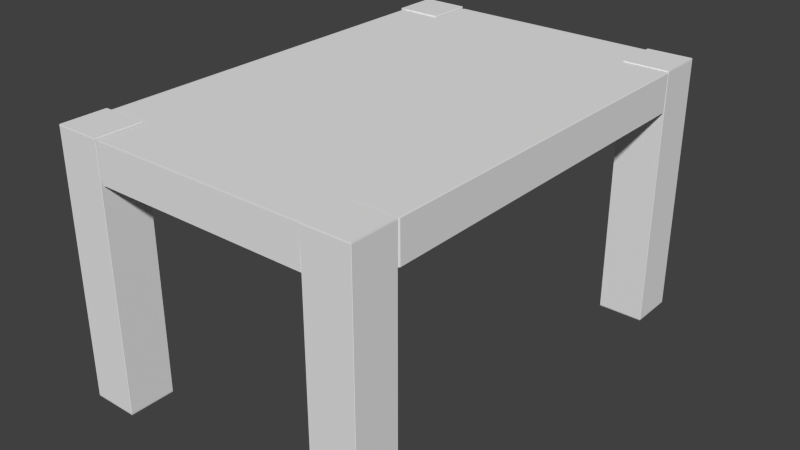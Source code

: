 # Source: Table.blend  (saved by Blender 2.75.0; exported with 4.5.12 LTS)
import bpy
from mathutils import Matrix  # noqa: F401  (used for matrix-valued properties, if any)

bpy.ops.wm.read_factory_settings(use_empty=True)
scene = bpy.context.scene
scene.name = 'Scene'

# ---- collections
col_collection_1 = bpy.data.collections.new('Collection 1'); scene.collection.children.link(col_collection_1)

# ---- world
world_world = bpy.data.worlds.new('World'); scene.world = world_world
world_world.color = (0.05088, 0.05088, 0.05088)
world_world.use_sun_shadow = False
world_world.sun_shadow_jitter_overblur = 0.0
world_world.cycles.sampling_method = 'MANUAL'
world_world.cycles.sample_map_resolution = 256

# ---- meshes
me_cube_007 = bpy.data.meshes.new('Cube.007')
me_cube_007.from_pydata([(0.704, 1.0, -1.0), (-1.0, 0.808, -0.9776), (-0.7056, 1.0, -1.0), (1.0, 0.8088, 1.0), (0.7022, 1.0, 1.0), (0.7119, -1.0, 1.0), (1.0, -0.8045, 1.0), (0.7037, 0.8088, 1.0), (-1.0, -0.8008, 1.0), (-0.7106, -1.0, 1.0), (0.7119, -0.8045, 1.0), (-1.0, 0.8086, 1.022), (-0.7059, 1.0, 1.0), (-0.7106, -0.8008, 1.0), (-0.7059, 0.8086, 1.0), (-0.7091, -1.0, -1.0), (0.707, -1.0, -1.0), (1.0, 0.8049, -1.0), (1.0, -0.8031, -1.0), (-1.0, -0.8011, -1.0), (-0.708, -0.8007, -1.0), (-0.7055, 0.8079, -1.0), (0.7044, 0.8045, -1.0), (0.7064, -0.8043, -1.0)], [], [(12, 4, 0, 2), (8, 11, 1, 19), (3, 6, 18, 17), (5, 9, 15, 16), (6, 3, 7, 4, 12, 14, 11, 8, 13, 9, 5, 10), (19, 1, 21, 2, 0, 22, 17, 18, 23, 16, 15, 20), (19, 20, 13, 8), (13, 20, 15, 9), (10, 5, 16, 23), (10, 23, 18, 6), (17, 22, 7, 3), (2, 21, 14, 12), (1, 11, 14, 21), (0, 4, 7, 22)])
_uv = me_cube_007.uv_layers.new(name='UVMap')
_uv.uv.foreach_set('vector', [0.296, 0.9715, 0.2719, 0.9715, 0.2719, 0.9373, 0.296, 0.9373, 0.2715, 0.9373, 0.2719, 0.9648, 0.2376, 0.9648, 0.2373, 0.9373, 0.2306, 0.9714, 0.203, 0.9714, 0.203, 0.9372, 0.2305, 0.9372, 0.2958, 0.9372, 0.2715, 0.9372, 0.2715, 0.903, 0.2958, 0.903, 0.2372, 0.9063, 0.2372, 0.9339, 0.2321, 0.9339, 0.2321, 0.9372, 0.208, 0.9372, 0.208, 0.9339, 0.203, 0.9339, 0.203, 0.9064, 0.2079, 0.9064, 0.2079, 0.903, 0.2323, 0.903, 0.2323, 0.9063, 0.2681, 0.9372, 0.2405, 0.9372, 0.2405, 0.9321, 0.2373, 0.9321, 0.2373, 0.908, 0.2406, 0.908, 0.2406, 0.903, 0.2681, 0.903, 0.2681, 0.908, 0.2715, 0.908, 0.2715, 0.9322, 0.2681, 0.9322, 0.2475, 0.9648, 0.2525, 0.9648, 0.2524, 0.999, 0.2475, 0.999, 0.2525, 0.999, 0.2525, 0.9648, 0.2559, 0.9648, 0.2559, 0.999, 0.2593, 0.999, 0.256, 0.999, 0.256, 0.9648, 0.2593, 0.9648, 0.2425, 0.999, 0.2424, 0.9648, 0.2474, 0.9648, 0.2474, 0.999, 0.2373, 0.9648, 0.2423, 0.9648, 0.2423, 0.999, 0.2373, 0.999, 0.2628, 0.9648, 0.2661, 0.9648, 0.2661, 0.999, 0.2628, 0.999, 0.2357, 0.9376, 0.2357, 0.9718, 0.2306, 0.9714, 0.2306, 0.9372, 0.2627, 0.9648, 0.2627, 0.999, 0.2595, 0.999, 0.2594, 0.9648])
me_cube_007.use_remesh_preserve_volume = False
me_cube_007.use_remesh_preserve_attributes = False
me_cube_007.use_mirror_vertex_groups = False
me_cube_007.update()
me_cube_001 = bpy.data.meshes.new('Cube.001')
me_cube_001.from_pydata([(-1.0, -1.0, -1.0), (-1.0, -0.9963, 0.9971), (-1.0, 1.0, -1.0), (-1.0, 1.004, 0.9971), (1.0, -1.0, -1.0), (1.0, -0.9963, 0.9971), (1.0, 1.0, -1.0), (1.0, 1.0, 1.0)], [], [(1, 3, 2, 0), (3, 7, 6, 2), (7, 5, 4, 6), (5, 1, 0, 4), (0, 2, 6, 4), (5, 7, 3, 1)])
_uv = me_cube_001.uv_layers.new(name='UVMap')
_uv.uv.foreach_set('vector', [0.2336, 0.9027, 0.2336, 0.934, 0.2024, 0.9339, 0.2024, 0.9027, 0.2649, 0.9027, 0.2649, 0.934, 0.2337, 0.9339, 0.2337, 0.9027, 0.2962, 0.9339, 0.265, 0.9339, 0.265, 0.9027, 0.2962, 0.9027, 0.2962, 0.9965, 0.265, 0.9965, 0.265, 0.9653, 0.2962, 0.9653, 0.2337, 0.9965, 0.2337, 0.9653, 0.2649, 0.9653, 0.2649, 0.9965, 0.2649, 0.934, 0.2649, 0.9652, 0.2337, 0.9652, 0.2337, 0.934])
me_cube_001.use_remesh_preserve_volume = False
me_cube_001.use_remesh_preserve_attributes = False
me_cube_001.use_mirror_vertex_groups = False
me_cube_001.update()
me_cube_004 = bpy.data.meshes.new('Cube.004')
me_cube_004.from_pydata([(-1.0, -1.0, -1.0), (-1.0, -1.0, 1.0), (-1.0, 1.0, -1.0), (-1.0, 1.0, 1.0), (1.0, -1.0, -1.0), (1.0, -1.0, 1.0), (1.0, 1.0, -1.0), (1.0, 1.0, 1.0)], [], [(1, 3, 2, 0), (3, 7, 6, 2), (7, 5, 4, 6), (5, 1, 0, 4), (0, 2, 6, 4), (5, 7, 3, 1)])
_uv = me_cube_004.uv_layers.new(name='UVMap')
_uv.uv.foreach_set('vector', [0.2012, 0.902, 0.2335, 0.902, 0.2335, 0.9343, 0.2012, 0.9343, 0.2012, 0.9666, 0.2012, 0.9343, 0.2335, 0.9343, 0.2335, 0.9666, 0.2982, 0.9343, 0.2659, 0.9343, 0.2659, 0.902, 0.2982, 0.902, 0.2658, 0.9343, 0.2336, 0.9343, 0.2336, 0.902, 0.2658, 0.902, 0.2012, 0.999, 0.2012, 0.9667, 0.2335, 0.9667, 0.2335, 0.999, 0.2982, 0.9343, 0.2982, 0.9666, 0.2659, 0.9666, 0.2659, 0.9343])
me_cube_004.use_remesh_preserve_volume = False
me_cube_004.use_remesh_preserve_attributes = False
me_cube_004.use_mirror_vertex_groups = False
me_cube_004.update()
me_cube_005 = bpy.data.meshes.new('Cube.005')
me_cube_005.from_pydata([(-1.0, -1.0, -1.0), (-1.0, -1.0, 1.0), (-1.0, 1.0, -1.0), (-1.0, 1.0, 1.0), (1.0, -1.0, -1.0), (1.0, -1.0, 1.0), (1.0, 1.0, -1.0), (1.0, 1.0, 1.0)], [], [(1, 3, 2, 0), (3, 7, 6, 2), (7, 5, 4, 6), (5, 1, 0, 4), (0, 2, 6, 4), (5, 7, 3, 1)])
_uv = me_cube_005.uv_layers.new(name='UVMap')
_uv.uv.foreach_set('vector', [0.2024, 0.9036, 0.2339, 0.9036, 0.2339, 0.9351, 0.2024, 0.9351, 0.2024, 0.9666, 0.2024, 0.9351, 0.2339, 0.9351, 0.2339, 0.9666, 0.2969, 0.9351, 0.2654, 0.9351, 0.2654, 0.9036, 0.2969, 0.9036, 0.2654, 0.9351, 0.2339, 0.9351, 0.2339, 0.9036, 0.2654, 0.9036, 0.2024, 0.9981, 0.2024, 0.9666, 0.2339, 0.9666, 0.2339, 0.9981, 0.2969, 0.9351, 0.2969, 0.9666, 0.2654, 0.9666, 0.2654, 0.9351])
me_cube_005.use_remesh_preserve_volume = False
me_cube_005.use_remesh_preserve_attributes = False
me_cube_005.use_mirror_vertex_groups = False
me_cube_005.update()
me_cube_006 = bpy.data.meshes.new('Cube.006')
me_cube_006.from_pydata([(-1.0, -1.0, -1.0), (-1.0, -1.0, 1.0), (-1.0, 1.0, -1.0), (-1.0, 1.0, 1.0), (1.0, -1.0, -1.0), (1.0, -1.0, 1.0), (1.0, 1.0, -1.0), (1.0, 1.0, 1.0)], [], [(1, 3, 2, 0), (3, 7, 6, 2), (7, 5, 4, 6), (5, 1, 0, 4), (0, 2, 6, 4), (5, 7, 3, 1)])
_uv = me_cube_006.uv_layers.new(name='UVMap')
_uv.uv.foreach_set('vector', [0.2038, 0.904, 0.2347, 0.904, 0.2347, 0.9348, 0.2038, 0.9348, 0.2038, 0.9657, 0.2038, 0.9349, 0.2347, 0.9349, 0.2347, 0.9657, 0.2964, 0.9348, 0.2656, 0.9348, 0.2656, 0.904, 0.2964, 0.904, 0.2655, 0.9348, 0.2347, 0.9348, 0.2347, 0.904, 0.2655, 0.904, 0.2038, 0.9966, 0.2038, 0.9658, 0.2347, 0.9658, 0.2347, 0.9966, 0.2964, 0.9349, 0.2964, 0.9657, 0.2656, 0.9657, 0.2656, 0.9349])
me_cube_006.use_remesh_preserve_volume = False
me_cube_006.use_remesh_preserve_attributes = False
me_cube_006.use_mirror_vertex_groups = False
me_cube_006.update()

# ---- objects
ob_desk = bpy.data.objects.new('Desk', me_cube_007)
ob_leg1 = bpy.data.objects.new('Leg1', me_cube_001)
ob_leg2 = bpy.data.objects.new('Leg2', me_cube_004)
ob_leg3 = bpy.data.objects.new('Leg3', me_cube_005)
ob_leg4 = bpy.data.objects.new('Leg4', me_cube_006)

# ---- transforms, parenting, visibility, modifiers, constraints
ob_desk.location = (0.03416, -0.4965, 4.669)
ob_desk.scale = (2.915, 4.426, 0.3553)
ob_desk.lineart.crease_threshold = 0.0
_m = ob_desk.modifiers.new('Bevel', 'BEVEL')
_m.width = 0.01
_m.width_pct = 0.01
_m.limit_method = 'NONE'
_m.spread = 0.0
ob_leg1.location = (2.501, 3.512, 2.579)
ob_leg1.scale = (0.4351, 0.4351, 2.473)
ob_leg1.lineart.crease_threshold = 0.0
_m = ob_leg1.modifiers.new('Bevel', 'BEVEL')
_m.width = 0.01
_m.width_pct = 0.01
_m.limit_method = 'NONE'
_m.spread = 0.0
ob_leg2.location = (-2.493, 3.515, 2.579)
ob_leg2.scale = (0.4351, 0.4351, 2.473)
ob_leg2.lineart.crease_threshold = 0.0
_m = ob_leg2.modifiers.new('Bevel', 'BEVEL')
_m.width = 0.01
_m.width_pct = 0.01
_m.limit_method = 'NONE'
_m.spread = 0.0
ob_leg3.location = (-2.496, -4.485, 2.579)
ob_leg3.scale = (0.4351, 0.4351, 2.473)
ob_leg3.lineart.crease_threshold = 0.0
_m = ob_leg3.modifiers.new('Bevel', 'BEVEL')
_m.width = 0.01
_m.width_pct = 0.01
_m.limit_method = 'NONE'
_m.spread = 0.0
ob_leg4.location = (2.521, -4.501, 2.579)
ob_leg4.scale = (0.4351, 0.4351, 2.473)
ob_leg4.lineart.crease_threshold = 0.0
_m = ob_leg4.modifiers.new('Bevel', 'BEVEL')
_m.width = 0.01
_m.width_pct = 0.01
_m.limit_method = 'NONE'
_m.spread = 0.0

# ---- collection membership
col_collection_1.objects.link(ob_desk)
col_collection_1.objects.link(ob_leg1)
col_collection_1.objects.link(ob_leg2)
col_collection_1.objects.link(ob_leg3)
col_collection_1.objects.link(ob_leg4)

# ---- scene / render settings (as saved in the file)
scene.frame_start = 1; scene.frame_end = 250; scene.frame_set(1)
scene.render.engine = 'BLENDER_EEVEE_NEXT'
scene.render.resolution_percentage = 50
scene.render.dither_intensity = 0.0
scene.cycles.use_denoising = False
scene.cycles.samples = 10
scene.cycles.sampling_pattern = 'TABULATED_SOBOL'
scene.cycles.light_sampling_threshold = 0.0
scene.cycles.use_adaptive_sampling = False
scene.cycles.use_light_tree = False
scene.cycles.blur_glossy = 0.0
scene.cycles.pixel_filter_type = 'GAUSSIAN'
scene.cycles.sample_clamp_indirect = 0.0
scene.view_settings.view_transform = 'Standard'
bpy.context.view_layer.update()

# ---- added for rendering (the .blend has no active camera and no usable light): camera, sun
cam_auto = bpy.data.cameras.new('AutoCamera')
cam_auto.lens = 50.0
cam_auto.sensor_width = 36.0
cam_auto.clip_end = 1000.0
ob_auto_camera = bpy.data.objects.new('AutoCamera', cam_auto)
scene.collection.objects.link(ob_auto_camera)
ob_auto_camera.location = (10.8851, -13.5404, 11.2768)
ob_auto_camera.rotation_euler = (1.09748, -7.21219e-08, 0.694738)
scene.camera = ob_auto_camera
light_auto_sun = bpy.data.lights.new('AutoSun', 'SUN')
light_auto_sun.energy = 3.0
light_auto_sun.angle = 0.0523599
ob_auto_sun = bpy.data.objects.new('AutoSun', light_auto_sun)
scene.collection.objects.link(ob_auto_sun)
ob_auto_sun.rotation_euler = (0.872665, 0.174533, 0.523599)
bpy.context.view_layer.update()

